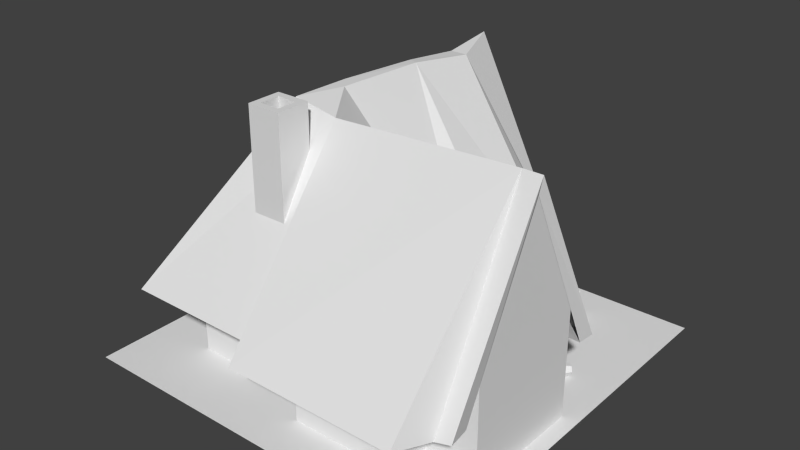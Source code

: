 # Source: maison_age1.blend  (saved by Blender 2.63.0; exported with 4.5.12 LTS)
import bpy
from mathutils import Matrix  # noqa: F401  (used for matrix-valued properties, if any)

bpy.ops.wm.read_factory_settings(use_empty=True)
scene = bpy.context.scene
scene.name = 'Scene'

# ---- collections
col_collection_1 = bpy.data.collections.new('Collection 1'); scene.collection.children.link(col_collection_1)

# ---- world
world_world = bpy.data.worlds.new('World'); scene.world = world_world
world_world.color = (0.05088, 0.05088, 0.05088)
world_world.use_sun_shadow = False
world_world.sun_shadow_jitter_overblur = 0.0
world_world.cycles.sampling_method = 'MANUAL'
world_world.cycles.sample_map_resolution = 256

# ---- meshes
me_plane = bpy.data.meshes.new('Plane')
me_plane.from_pydata([(2.225, 1.025, 0.5678), (2.102, -1.098, 2.194), (0.1016, -1.098, 2.189), (0.05705, 0.9326, 0.5645), (-0.4738, 1.025, 0.5567), (-0.09737, -1.098, 1.788), (-1.703, -1.098, 1.784), (0.837, -1.098, -2.285), (0.9515, -1.098, -2.151), (1.164, -1.098, -1.805), (1.188, -1.098, -0.9504), (0.9516, -1.098, -0.5583), (2.261, -1.139, 1.783), (-0.08826, 0.951, -1.738), (-0.1875, 1.036, -0.9724), (-0.295, 1.026, 0.04618), (2.452, -1.098, -0.525), (2.449, 1.025, 0.5684), (2.446, -1.098, 1.768), (-0.3012, 1.025, -2.367), (-1.81, -1.098, -2.31), (-0.2955, 0.9505, -1.738), (-0.3153, 1.025, -1.038), (-0.4445, 1.025, -0.1385), (2.411, 0.8248, 0.5683), (2.414, -1.127, -0.3588), (2.41, -1.098, 1.513), (-0.3018, 0.8654, -2.14), (0.6088, -1.098, -2.143), (1.943, -1.098, 1.517), (1.614, -1.127, -0.3609), (1.613, -0.4444, -0.07312), (2.258, -0.4831, -0.06723), (-1.258, -0.5058, -2.142), (-1.66, -1.1, -2.144), (-1.261, -0.5058, -1.042), (-1.262, -0.5058, -1.042), (-1.665, -1.099, -1.044), (-1.566, -1.099, 1.568), (1.788, -1.905, -0.6524), (1.889, -1.905, -0.6831), (1.966, -1.905, -0.6111), (1.942, -1.905, -0.5083), (1.841, -1.905, -0.4775), (1.764, -1.905, -0.5496), (1.73, -1.758, -0.5392), (1.833, -1.758, -0.4427), (1.968, -1.758, -0.4839), (2.0, -1.758, -0.6215), (1.897, -1.758, -0.7179), (1.762, -1.758, -0.6768), (1.788, -1.587, -0.6524), (1.889, -1.587, -0.6831), (1.966, -1.587, -0.6111), (1.942, -1.587, -0.5083), (1.841, -1.587, -0.4775), (1.764, -1.587, -0.5496), (1.486, -1.96, -1.937), (1.387, -1.96, -1.583), (0.732, -1.96, -1.766), (0.8308, -1.96, -2.12), (1.387, -1.593, -1.583), (0.732, -1.593, -1.766), (0.8308, -1.593, -2.12), (0.5563, -1.599, -0.5394), (0.5709, -1.819, -0.5541), (0.7128, -1.911, -0.6963), (0.84, -1.783, -0.8239), (0.8253, -1.563, -0.8092), (0.6835, -1.471, -0.6669), (1.037, -1.471, -0.3138), (1.179, -1.563, -0.4561), (1.194, -1.783, -0.4708), (1.067, -1.911, -0.3432), (0.9249, -1.819, -0.201), (0.9103, -1.599, -0.1863), (0.8342, -1.536, -0.818), (0.8554, -1.536, -0.7968), (0.8466, -1.563, -0.788), (1.188, -1.536, -0.4649), (1.167, -1.536, -0.4861), (1.158, -1.563, -0.4773), (0.8559, -1.213, -0.1742), (0.8647, -1.186, -0.1831), (0.886, -1.186, -0.1619), (0.8771, -1.213, -0.153), (0.5441, -1.213, -0.4847), (0.5529, -1.186, -0.4936), (0.5317, -1.186, -0.5147), (0.5229, -1.213, -0.5059), (1.127, -1.893, -1.069), (1.136, -1.866, -1.078), (1.115, -1.866, -1.099), (1.106, -1.893, -1.09), (1.44, -1.893, -0.7598), (1.449, -1.865, -0.7687), (1.47, -1.865, -0.7475), (1.461, -1.893, -0.7386), (2.102, -1.877, -0.7883), (2.056, -1.877, -0.8313), (2.033, -1.823, -0.8527), (2.056, -1.769, -0.8313), (2.102, -1.769, -0.7883), (2.125, -1.823, -0.7669), (2.071, -1.823, -0.6778), (2.04, -1.75, -0.7065), (1.979, -1.75, -0.764), (1.948, -1.823, -0.7927), (1.979, -1.896, -0.764), (2.04, -1.896, -0.7065), (1.973, -1.877, -0.6499), (1.927, -1.877, -0.6928), (1.904, -1.823, -0.7143), (1.927, -1.769, -0.6928), (1.973, -1.769, -0.6499), (1.996, -1.823, -0.6284), (-1.454, -1.762, -2.184), (-1.354, -1.762, -2.094), (-1.188, -1.762, -2.278), (-1.287, -1.762, -2.368), (-1.454, -1.896, -2.184), (-1.354, -1.896, -2.094), (-1.188, -1.896, -2.278), (-1.287, -1.896, -2.368), (2.404, -0.4, 1.326), (2.404, -1.9, 1.326), (1.804, -1.9, 1.324), (1.804, -0.4, 1.324), (1.803, -0.4, 1.624), (1.803, -1.9, 1.624), (0.4031, -1.9, 1.621), (0.4031, -0.4, 1.621), (0.4039, -0.4, 1.321), (0.4039, -1.9, 1.321), (-1.257, -1.9, 1.316), (-1.257, -0.4, 1.316), (2.408, -1.9, -0.1337), (2.408, -0.4, -0.1337), (0.5078, -0.4, -0.1388), (0.5078, -1.9, -0.1388), (0.5103, -1.9, -1.039), (0.5103, -0.4, -1.039), (0.6797, -0.4, -1.038), (0.6797, -1.9, -1.038), (0.6813, -1.9, -1.638), (0.6813, -0.4, -1.638), (0.5119, -0.4, -1.639), (0.5119, -1.9, -1.639), (0.5001, -1.9, -2.139), (0.5001, -0.4, -2.139), (-1.247, -0.4, -2.144), (-1.247, -1.9, -2.144), (2.406, 0.9, 0.591), (-0.2868, 0.9739, -2.141), (1.486, -1.593, -1.937), (2.591, -1.9, -2.432), (2.591, -1.9, 2.15), (-1.991, -1.9, 2.15), (-1.991, -1.9, -2.432), (-0.1194, -1.852, 1.154), (-0.5194, -1.852, 1.154), (-0.1194, -1.852, 0.7541), (-0.5194, -1.852, 0.7541), (-0.1195, 1.116, 0.7541), (-0.5195, 1.116, 0.7541), (-0.1195, 1.116, 1.154), (-0.5195, 1.116, 1.154), (-0.1995, 1.116, 0.8341), (-0.4395, 1.116, 0.8341), (-0.1995, 1.116, 1.074), (-0.4395, 1.116, 1.074), (-0.1995, 0.6253, 0.8341), (-0.4395, 0.6253, 0.8341), (-0.1995, 0.6253, 1.074), (-0.4395, 0.6253, 1.074)], [(33, 35), (35, 36)], [(0, 3, 2, 1), (2, 3, 5), (3, 4, 6, 5), (0, 1, 12), (10, 14, 11), (11, 14, 15), (3, 11, 15), (0, 11, 3), (0, 16, 11), (9, 13, 14, 10), (0, 17, 16), (0, 12, 18, 17), (8, 13, 9), (7, 13, 8), (7, 19, 13), (3, 15, 4), (4, 20, 6), (4, 23, 20), (4, 15, 23), (14, 22, 23, 15), (13, 21, 22, 14), (20, 23, 22), (19, 20, 21), (13, 19, 21), (20, 22, 21), (16, 17, 24, 25), (17, 18, 26, 24), (7, 28, 27, 19), (7, 8, 28), (12, 29, 26, 18), (24, 26, 29), (25, 30, 31), (25, 31, 32), (11, 16, 25, 30), (20, 27, 33), (19, 27, 20), (20, 33, 34), (33, 36, 37, 34), (6, 37, 38), (20, 34, 37), (6, 20, 37), (39, 44, 45, 50), (44, 43, 46, 45), (43, 42, 47, 46), (42, 41, 48, 47), (41, 40, 49, 48), (40, 39, 50, 49), (49, 50, 51, 52), (48, 49, 52, 53), (47, 48, 53, 54), (46, 47, 54, 55), (45, 46, 55, 56), (50, 45, 56, 51), (51, 56, 52), (53, 55, 54), (52, 56, 55, 53), (59, 60, 57, 58), (154, 63, 62, 61), (57, 154, 61, 58), (58, 61, 62, 59), (59, 62, 63, 60), (60, 63, 154, 57), (65, 66, 68, 69), (66, 67, 68), (64, 65, 69), (75, 74, 70), (73, 72, 71), (74, 73, 71, 70), (81, 71, 85, 82), (81, 80, 83, 82), (80, 79, 84, 83), (79, 71, 85, 84), (68, 78, 86, 89), (78, 77, 87, 86), (77, 76, 88, 87), (76, 68, 89, 88), (87, 88, 89, 86), (82, 83, 87, 86), (78, 81, 82, 86), (78, 68, 93, 90), (77, 78, 90, 91), (76, 77, 91, 92), (68, 76, 92, 93), (93, 92, 91, 90), (71, 81, 94, 97), (80, 81, 94, 95), (79, 80, 95, 96), (71, 79, 96, 97), (102, 98, 99, 101), (101, 99, 100), (103, 98, 102), (104, 109, 98, 103), (109, 108, 99, 98), (108, 107, 100, 99), (107, 106, 101, 100), (106, 105, 102, 101), (105, 104, 103, 102), (114, 115, 104, 105), (113, 114, 105, 106), (112, 113, 106, 107), (111, 112, 107, 108), (110, 111, 108, 109), (115, 110, 109, 104), (120, 116, 119, 123), (121, 117, 116, 120), (122, 118, 117, 121), (123, 119, 118, 122), (119, 116, 117, 118), (121, 120, 123, 122), (124, 127, 126, 125), (126, 127, 128, 129), (129, 128, 131, 130), (130, 131, 132, 133), (133, 132, 135, 134), (124, 125, 136, 137), (137, 136, 139, 138), (138, 139, 140, 141), (141, 140, 143, 142), (142, 143, 144, 145), (145, 144, 147, 146), (146, 147, 148, 149), (149, 148, 151, 150), (134, 135, 150, 151), (124, 137, 152), (149, 150, 153), (157, 156, 155, 158), (94, 97, 96, 95), (161, 162, 160, 159), (163, 161, 162, 164), (159, 165, 166, 160), (159, 161, 163, 165), (162, 160, 166, 164), (168, 164, 166, 170), (167, 163, 164, 168), (163, 167, 169, 165), (165, 169, 170, 166), (172, 168, 170, 174), (167, 171, 173, 169), (171, 167, 168, 172), (169, 173, 174, 170)])
me_plane.polygons.foreach_set('use_smooth', [0, 0, 0, 0, 0, 0, 0, 0, 0, 0, 0, 0, 0, 0, 0, 0, 0, 0, 0, 0, 0, 0, 0, 0, 0, 0, 0, 0, 0, 0, 0, 0, 0, 0, 0, 0, 0, 0, 0, 0, 0, 0, 0, 0, 0, 0, 0, 0, 0, 0, 0, 0, 0, 0, 0, 0, 0, 0, 0, 0, 0, 0, 1, 1, 1, 1, 1, 1, 0, 0, 0, 0, 1, 1, 1, 1, 1, 1, 1, 1, 1, 1, 1, 1, 0, 0, 0, 0, 0, 0, 0, 0, 0, 0, 0, 0, 0, 0, 0, 0, 0, 0, 0, 0, 0, 0, 0, 0, 0, 0, 0, 0, 0, 0, 0, 0, 0, 0, 0, 0, 0, 0, 0, 0, 0, 0, 0, 0, 0, 0, 0, 0, 0, 0, 0, 0, 0, 0, 0, 0])
_uv = me_plane.uv_layers.new(name='UVMap')
_uv.uv.foreach_set('vector', [0.0484, 0.7605, 0.1999, 0.7598, 0.2035, 0.9414, 0.06394, 0.9468, 0.2541, 0.8032, 0.2946, 0.6223, 0.2836, 0.7913, 0.2943, 0.6237, 0.3323, 0.6225, 0.3968, 0.8054, 0.2842, 0.7913, 0.2439, 0.786, 0.2439, 0.9848, 0.2156, 0.9681, 0.1331, 0.4916, 0.3171, 0.5091, 0.1391, 0.5244, 0.1425, 0.5279, 0.3171, 0.5091, 0.3198, 0.5844, 0.2943, 0.6237, 0.1425, 0.5279, 0.3198, 0.5844, 0.0484, 0.7605, 0.1429, 0.5958, 0.1999, 0.7598, 0.0484, 0.7605, 0.03815, 0.5933, 0.1429, 0.5958, 0.1405, 0.4298, 0.3138, 0.4527, 0.3171, 0.5091, 0.1331, 0.4916, 0.0484, 0.7605, 0.02655, 0.7596, 0.03815, 0.5933, 0.0484, 0.7605, 0.04864, 0.9304, 0.02676, 0.9266, 0.02655, 0.7596, 0.1515, 0.4024, 0.3138, 0.4527, 0.1405, 0.4298, 0.05535, 0.3708, 0.2171, 0.3668, 0.05583, 0.3921, 0.1519, 0.4033, 0.3282, 0.406, 0.3138, 0.4527, 0.2943, 0.6237, 0.3198, 0.5844, 0.3323, 0.6225, 0.3323, 0.6225, 0.5189, 0.4134, 0.5119, 0.7146, 0.3323, 0.6225, 0.3315, 0.571, 0.5189, 0.4134, 0.3323, 0.6225, 0.3198, 0.5844, 0.3315, 0.571, 0.3171, 0.5091, 0.3268, 0.5049, 0.3315, 0.571, 0.3198, 0.5844, 0.3138, 0.4527, 0.3291, 0.453, 0.3268, 0.5049, 0.3171, 0.5091, 0.5189, 0.4134, 0.3315, 0.571, 0.3268, 0.5049, 0.3282, 0.406, 0.5189, 0.4134, 0.3291, 0.453, 0.3138, 0.4527, 0.3282, 0.406, 0.3291, 0.453, 0.5189, 0.4134, 0.3268, 0.5049, 0.3291, 0.453, 0.03815, 0.5933, 0.02655, 0.7596, 0.007374, 0.7447, 0.01747, 0.5961, 0.02655, 0.7596, 0.02676, 0.9266, 0.009005, 0.9208, 0.006325, 0.7931, 0.1519, 0.4033, 0.1601, 0.382, 0.3149, 0.3844, 0.3282, 0.406, 0.05535, 0.3708, 0.05583, 0.3921, 0.02311, 0.3668, 0.04864, 0.9304, 0.07596, 0.9705, 0.0234, 0.9564, 0.02676, 0.9266, 0.425, 0.239, 0.5349, 0.2388, 0.535, 0.2628, 0.1273, 0.5021, 0.1273, 0.5916, 0.04436, 0.5916, 0.1273, 0.5021, 0.04436, 0.5916, 0.04814, 0.5194, 0.4676, 0.1303, 0.4637, 0.2204, 0.4536, 0.2179, 0.4548, 0.1693, 0.5189, 0.4134, 0.3424, 0.3831, 0.4432, 0.3871, 0.3282, 0.406, 0.3424, 0.3831, 0.5189, 0.4134, 0.5189, 0.4134, 0.4432, 0.3871, 0.5125, 0.3927, 0.4432, 0.3871, 0.4518, 0.2808, 0.5211, 0.2864, 0.5125, 0.3927, 0.5119, 0.7146, 0.5352, 0.5645, 0.5322, 0.6905, 0.5189, 0.4134, 0.5382, 0.4351, 0.5352, 0.5645, 0.5119, 0.7146, 0.5189, 0.4134, 0.5352, 0.5645, 0.712, 0.9435, 0.7123, 0.9276, 0.7327, 0.9284, 0.7323, 0.945, 0.7123, 0.9276, 0.7137, 0.9119, 0.733, 0.9127, 0.7327, 0.9284, 0.7137, 0.9119, 0.7148, 0.897, 0.7332, 0.8974, 0.733, 0.9127, 0.7148, 0.897, 0.7145, 0.8824, 0.7339, 0.8819, 0.7332, 0.8974, 0.7145, 0.8824, 0.7135, 0.8678, 0.7341, 0.864, 0.7339, 0.8819, 0.7099, 0.9593, 0.712, 0.9435, 0.7323, 0.945, 0.7322, 0.9641, 0.7322, 0.9641, 0.7323, 0.945, 0.7557, 0.9443, 0.757, 0.9594, 0.7339, 0.8819, 0.7341, 0.864, 0.757, 0.8691, 0.7553, 0.8832, 0.7332, 0.8974, 0.7339, 0.8819, 0.7553, 0.8832, 0.7551, 0.8977, 0.733, 0.9127, 0.7332, 0.8974, 0.7551, 0.8977, 0.7554, 0.9127, 0.7327, 0.9284, 0.733, 0.9127, 0.7554, 0.9127, 0.756, 0.9284, 0.7323, 0.945, 0.7327, 0.9284, 0.756, 0.9284, 0.7557, 0.9443, 0.8009, 0.9214, 0.8079, 0.9334, 0.7871, 0.9214, 0.7802, 0.9334, 0.8009, 0.9454, 0.7871, 0.9454, 0.7871, 0.9214, 0.8079, 0.9334, 0.8009, 0.9454, 0.7802, 0.9334, 0.5962, 0.9537, 0.5962, 0.9334, 0.6337, 0.9334, 0.6337, 0.9537, 0.5385, 0.9334, 0.576, 0.9334, 0.576, 0.9537, 0.5385, 0.9537, 0.6337, 0.9334, 0.654, 0.9334, 0.654, 0.9537, 0.6337, 0.9537, 0.6337, 0.9537, 0.6337, 0.974, 0.5962, 0.974, 0.5962, 0.9537, 0.5962, 0.9537, 0.576, 0.9537, 0.576, 0.9334, 0.5962, 0.9334, 0.5962, 0.9334, 0.5962, 0.9132, 0.6337, 0.9132, 0.6337, 0.9334, 0.6583, 0.8471, 0.6333, 0.8326, 0.6583, 0.7892, 0.6834, 0.8037, 0.6333, 0.8326, 0.6333, 0.8037, 0.6583, 0.7892, 0.6834, 0.8326, 0.6583, 0.8471, 0.6834, 0.8037, 0.5854, 0.8465, 0.5604, 0.8321, 0.6105, 0.8321, 0.5604, 0.8031, 0.5854, 0.7886, 0.6105, 0.8031, 0.5604, 0.8321, 0.5604, 0.8031, 0.6105, 0.8031, 0.6105, 0.8321, 0.6904, 0.6208, 0.6899, 0.6284, 0.7487, 0.6282, 0.7493, 0.6206, 0.5749, 0.6666, 0.5827, 0.6678, 0.5827, 0.729, 0.5749, 0.7277, 0.6713, 0.6705, 0.6719, 0.6628, 0.7311, 0.6628, 0.7305, 0.6705, 0.6919, 0.636, 0.6899, 0.6284, 0.7487, 0.6282, 0.7507, 0.6358, 0.5872, 0.5845, 0.5795, 0.5849, 0.5796, 0.526, 0.5873, 0.5255, 0.5206, 0.7843, 0.5285, 0.7856, 0.5285, 0.8467, 0.5206, 0.8454, 0.6786, 0.7353, 0.6786, 0.7274, 0.7385, 0.7229, 0.7385, 0.7307, 0.5948, 0.5825, 0.5872, 0.5845, 0.5873, 0.5255, 0.5949, 0.5236, 0.5792, 0.5182, 0.5869, 0.5178, 0.5873, 0.5255, 0.5796, 0.526, 0.7052, 0.5795, 0.7056, 0.587, 0.6478, 0.587, 0.6475, 0.5795, 0.6475, 0.5068, 0.7053, 0.5069, 0.7052, 0.5795, 0.6475, 0.5795, 0.5795, 0.5849, 0.5872, 0.5845, 0.5873, 0.6434, 0.5796, 0.6438, 0.5719, 0.5836, 0.5795, 0.5849, 0.5796, 0.6438, 0.572, 0.6425, 0.6786, 0.7274, 0.6786, 0.7353, 0.6188, 0.7396, 0.6188, 0.7318, 0.5872, 0.5845, 0.5948, 0.5824, 0.5949, 0.6414, 0.5873, 0.6434, 0.5873, 0.6434, 0.5877, 0.6511, 0.58, 0.6515, 0.5796, 0.6438, 0.6899, 0.6284, 0.6904, 0.6208, 0.6316, 0.6208, 0.6311, 0.6284, 0.6917, 0.6132, 0.6904, 0.6208, 0.6316, 0.6208, 0.6329, 0.6132, 0.6719, 0.6628, 0.6713, 0.6705, 0.6129, 0.6629, 0.6134, 0.6552, 0.6899, 0.6284, 0.6919, 0.636, 0.6331, 0.636, 0.6311, 0.6284, 0.787, 0.8087, 0.7727, 0.8087, 0.7727, 0.8005, 0.787, 0.8005, 0.787, 0.8005, 0.7727, 0.8005, 0.7798, 0.7963, 0.7798, 0.8128, 0.7727, 0.8087, 0.787, 0.8087, 0.7372, 0.8234, 0.7375, 0.8141, 0.7505, 0.8141, 0.7509, 0.8232, 0.7375, 0.8141, 0.7372, 0.8048, 0.7509, 0.805, 0.7505, 0.8141, 0.7372, 0.8048, 0.7375, 0.7951, 0.751, 0.7959, 0.7509, 0.805, 0.7375, 0.7951, 0.7377, 0.7839, 0.752, 0.7871, 0.751, 0.7959, 0.7369, 0.8441, 0.7374, 0.833, 0.7509, 0.8323, 0.7519, 0.8415, 0.7374, 0.833, 0.7372, 0.8234, 0.7509, 0.8232, 0.7509, 0.8323, 0.7253, 0.8322, 0.7259, 0.8231, 0.7372, 0.8234, 0.7374, 0.833, 0.7243, 0.8412, 0.7253, 0.8322, 0.7374, 0.833, 0.7369, 0.8441, 0.7254, 0.7959, 0.7243, 0.7865, 0.7377, 0.7839, 0.7375, 0.7951, 0.726, 0.8049, 0.7254, 0.7959, 0.7375, 0.7951, 0.7372, 0.8048, 0.7257, 0.814, 0.726, 0.8049, 0.7372, 0.8048, 0.7375, 0.8141, 0.7259, 0.8231, 0.7257, 0.814, 0.7375, 0.8141, 0.7372, 0.8234, 0.6106, 0.8718, 0.6106, 0.8612, 0.6303, 0.8612, 0.6303, 0.8718, 0.6106, 0.8824, 0.6, 0.8824, 0.6, 0.8718, 0.6106, 0.8718, 0.6303, 0.8824, 0.6303, 0.893, 0.6106, 0.893, 0.6106, 0.8824, 0.6303, 0.8718, 0.6409, 0.8718, 0.6409, 0.8824, 0.6303, 0.8824, 0.5803, 0.8718, 0.6, 0.8718, 0.6, 0.8824, 0.5803, 0.8824, 0.6106, 0.8824, 0.6106, 0.8718, 0.6303, 0.8718, 0.6303, 0.8824, 0.8259, 1.0, 0.8259, 0.9606, 0.9244, 0.9606, 0.9244, 1.0, 0.9244, 0.9606, 0.8259, 0.9606, 0.8259, 0.9408, 0.9244, 0.9409, 0.9244, 0.9409, 0.8259, 0.9408, 0.8259, 0.8489, 0.9245, 0.8489, 0.9245, 0.8489, 0.8259, 0.8489, 0.8259, 0.8292, 0.9245, 0.8292, 0.9245, 0.8292, 0.8259, 0.8292, 0.826, 0.7201, 0.9245, 0.7201, 0.8265, 0.0, 0.9251, 0.0, 0.9251, 0.09588, 0.8265, 0.09588, 0.8265, 0.09588, 0.9251, 0.09588, 0.9251, 0.2207, 0.8265, 0.2207, 0.8265, 0.2207, 0.9251, 0.2207, 0.9251, 0.2798, 0.8265, 0.2798, 0.8265, 0.2798, 0.9251, 0.2798, 0.9248, 0.2927, 0.8263, 0.2927, 0.8263, 0.2927, 0.9248, 0.2927, 0.9248, 0.3322, 0.8263, 0.3322, 0.8263, 0.3322, 0.9248, 0.3322, 0.9246, 0.3451, 0.8261, 0.3451, 0.8261, 0.3451, 0.9246, 0.3451, 0.9246, 0.378, 0.8261, 0.378, 0.8261, 0.378, 0.9246, 0.378, 0.9246, 0.4928, 0.826, 0.4928, 0.9245, 0.7201, 0.826, 0.7201, 0.826, 0.4928, 0.9246, 0.4928, 0.8265, 0.0, 0.8265, 0.09588, 0.7411, 0.04828, 0.8261, 0.378, 0.826, 0.4928, 0.7358, 0.4296, 0.03722, 0.01004, 0.3837, 0.01004, 0.3837, 0.3565, 0.03722, 0.3565, 0.5796, 0.6439, 0.5874, 0.6434, 0.5877, 0.6513, 0.5801, 0.6515, 0.6502, 0.3909, 0.6502, 0.357, 0.6842, 0.357, 0.6842, 0.3909, 0.6163, 0.1052, 0.6163, 0.357, 0.6502, 0.357, 0.6502, 0.1052, 0.7181, 0.357, 0.7181, 0.1052, 0.6842, 0.1052, 0.6842, 0.357, 0.5823, 0.357, 0.6163, 0.357, 0.6163, 0.1052, 0.5823, 0.1052, 0.6502, 0.357, 0.6842, 0.357, 0.6842, 0.1052, 0.6502, 0.1052, 0.6543, 0.09781, 0.6502, 0.1052, 0.6842, 0.1052, 0.6802, 0.09641, 0.6352, 0.08215, 0.6286, 0.08408, 0.6502, 0.1052, 0.6543, 0.09781, 0.6286, 0.08408, 0.6352, 0.08215, 0.6334, 0.06365, 0.6296, 0.0599, 0.7029, 0.07446, 0.693, 0.07686, 0.6802, 0.09641, 0.6842, 0.1052, 0.6639, 0.05913, 0.6543, 0.09781, 0.6802, 0.09641, 0.6743, 0.05894, 0.6352, 0.08215, 0.6562, 0.05581, 0.6487, 0.04833, 0.6334, 0.06365, 0.6562, 0.05581, 0.6352, 0.08215, 0.6543, 0.09781, 0.6639, 0.05913, 0.693, 0.07686, 0.6841, 0.05606, 0.6743, 0.05894, 0.6802, 0.09641])
me_plane.use_remesh_preserve_volume = False
me_plane.use_remesh_preserve_attributes = False
me_plane.use_mirror_vertex_groups = False
me_plane.update()

# ---- objects
ob_plane = bpy.data.objects.new('Plane', me_plane)

# ---- transforms, parenting, visibility, modifiers, constraints
ob_plane.location = (-0.3, -0.3, 1.9)
ob_plane.rotation_euler = (1.571, 7.153e-07, 7.153e-07)
ob_plane.lineart.crease_threshold = 0.0

# ---- collection membership
col_collection_1.objects.link(ob_plane)

# ---- scene / render settings (as saved in the file)
scene.frame_start = 1; scene.frame_end = 250; scene.frame_set(1)
scene.render.engine = 'BLENDER_EEVEE_NEXT'
scene.render.image_settings.color_mode = 'RGB'
scene.render.image_settings.compression = 90
scene.render.resolution_percentage = 50
scene.render.dither_intensity = 0.0
scene.render.bake_margin = 2
scene.render.bake_bias = 0.0
scene.cycles.use_denoising = False
scene.cycles.samples = 10
scene.cycles.sampling_pattern = 'TABULATED_SOBOL'
scene.cycles.light_sampling_threshold = 0.0
scene.cycles.use_adaptive_sampling = False
scene.cycles.use_light_tree = False
scene.cycles.blur_glossy = 0.0
scene.cycles.volume_bounces = 1
scene.cycles.pixel_filter_type = 'GAUSSIAN'
scene.cycles.sample_clamp_indirect = 0.0
scene.view_settings.view_transform = 'Standard'
bpy.context.view_layer.update()

# ---- added for rendering (the .blend has no active camera and no usable light): camera, sun
cam_auto = bpy.data.cameras.new('AutoCamera')
cam_auto.lens = 50.0
cam_auto.sensor_width = 36.0
cam_auto.clip_end = 1000.0
ob_auto_camera = bpy.data.objects.new('AutoCamera', cam_auto)
scene.collection.objects.link(ob_auto_camera)
ob_auto_camera.location = (6.66316, -8.17679, 6.80818)
ob_auto_camera.rotation_euler = (1.09748, -7.21219e-08, 0.694738)
scene.camera = ob_auto_camera
light_auto_sun = bpy.data.lights.new('AutoSun', 'SUN')
light_auto_sun.energy = 3.0
light_auto_sun.angle = 0.0523599
ob_auto_sun = bpy.data.objects.new('AutoSun', light_auto_sun)
scene.collection.objects.link(ob_auto_sun)
ob_auto_sun.rotation_euler = (0.872665, 0.174533, 0.523599)
bpy.context.view_layer.update()

